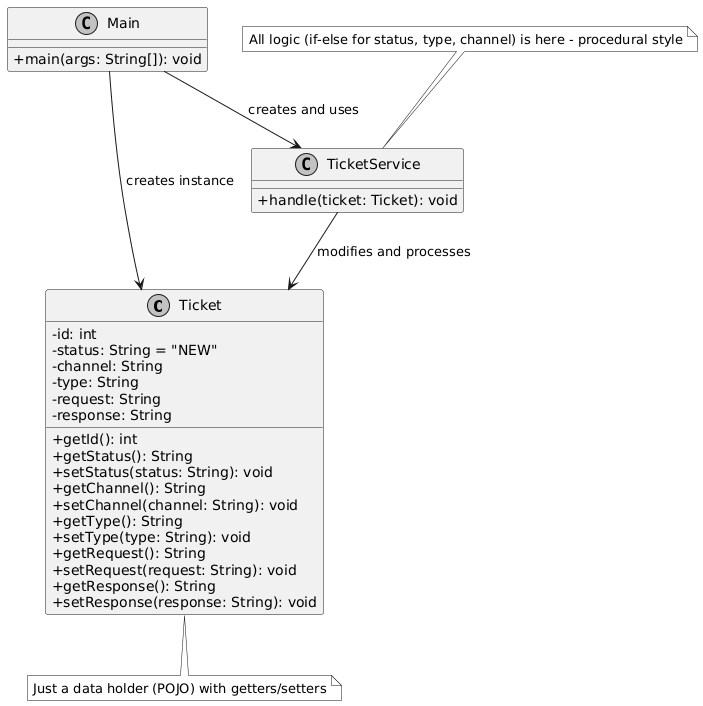

The diagram above was rendered by PlantUML. Its source (embedded in the PNG):
@startuml
skinparam classAttributeIconSize 0
skinparam monochrome true

class Ticket {
  - id: int
  - status: String = "NEW"
  - channel: String
  - type: String
  - request: String
  - response: String
  + getId(): int
  + getStatus(): String
  + setStatus(status: String): void
  + getChannel(): String
  + setChannel(channel: String): void
  + getType(): String
  + setType(type: String): void
  + getRequest(): String
  + setRequest(request: String): void
  + getResponse(): String
  + setResponse(response: String): void
}

class TicketService {
  + handle(ticket: Ticket): void
}

class Main {
  + main(args: String[]): void
}

Main --> Ticket : creates instance
Main --> TicketService : creates and uses
TicketService --> Ticket : modifies and processes

note top of TicketService : All logic (if-else for status, type, channel) is here - procedural style
note bottom of Ticket : Just a data holder (POJO) with getters/setters
@enduml